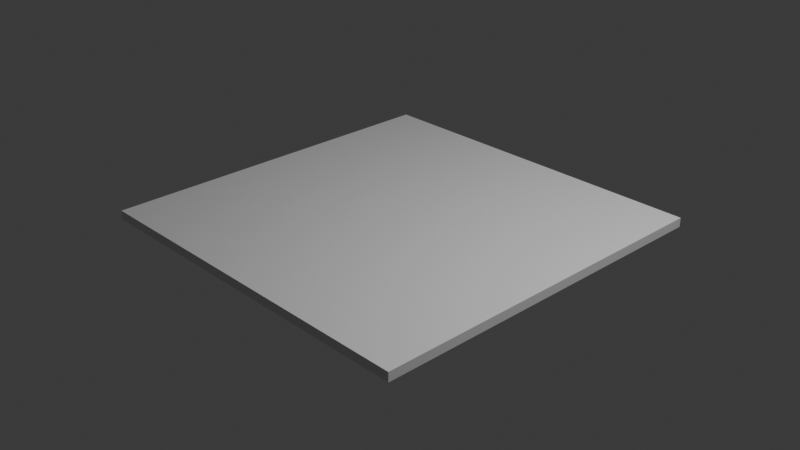 # Source: Floor4x4.blend  (saved by Blender 4.4.30; exported with 4.5.12 LTS)
import bpy
from mathutils import Matrix  # noqa: F401  (used for matrix-valued properties, if any)

bpy.ops.wm.read_factory_settings(use_empty=True)
scene = bpy.context.scene
scene.name = 'Scene'

# ---- collections
col_collection = bpy.data.collections.new('Collection'); scene.collection.children.link(col_collection)

# ---- world
world_world = bpy.data.worlds.new('World'); scene.world = world_world
world_world.use_nodes = True; world_world.node_tree.nodes.clear()
_N = world_world.node_tree.nodes; _L = world_world.node_tree.links
n0 = _N.new('ShaderNodeOutputWorld'); n0.name = 'World Output'; n0.location = (300, 300)
n1 = _N.new('ShaderNodeBackground'); n1.name = 'Background'; n1.location = (10, 300)
n1.inputs[0].default_value = (0.05088, 0.05088, 0.05088, 1.0)
_L.new(n1.outputs[0], n0.inputs[0])
n0.is_active_output = True
world_world.color = (0.05088, 0.05088, 0.05088)
world_world.sun_shadow_jitter_overblur = 0.0

# ---- cameras
cam_camera = bpy.data.cameras.new('Camera')
cam_camera.clip_end = 100.0
cam_camera.ortho_scale = 7.314

# ---- lights
light_light = bpy.data.lights.new('Light', 'POINT')
light_light.energy = 1000.0
light_light.shadow_soft_size = 0.1

# ---- meshes
me_cube = bpy.data.meshes.new('Cube')
me_cube.from_pydata([(-2.0, -2.0, -0.05), (-2.0, -2.0, 0.05), (-2.0, 2.0, -0.05), (-2.0, 2.0, 0.05), (2.0, -2.0, -0.05), (2.0, -2.0, 0.05), (2.0, 2.0, -0.05), (2.0, 2.0, 0.05)], [], [(0, 1, 3, 2), (2, 3, 7, 6), (6, 7, 5, 4), (4, 5, 1, 0), (2, 6, 4, 0), (7, 3, 1, 5)])
_uv = me_cube.uv_layers.new(name='UVMap')
_uv.uv.foreach_set('vector', [0.375, 0.0, 0.625, 0.0, 0.625, 0.25, 0.375, 0.25, 0.375, 0.25, 0.625, 0.25, 0.625, 0.5, 0.375, 0.5, 0.375, 0.5, 0.625, 0.5, 0.625, 0.75, 0.375, 0.75, 0.375, 0.75, 0.625, 0.75, 0.625, 1.0, 0.375, 1.0, 0.125, 0.5, 0.375, 0.5, 0.375, 0.75, 0.125, 0.75, 0.625, 0.5, 0.875, 0.5, 0.875, 0.75, 0.625, 0.75])
me_cube.materials.append(None)
me_cube.materials.append(None)
me_cube.update()

# ---- objects
ob_light = bpy.data.objects.new('Light', light_light)
ob_camera = bpy.data.objects.new('Camera', cam_camera)
ob_ground = bpy.data.objects.new('Ground', me_cube)

# ---- transforms, parenting, visibility, modifiers, constraints
ob_light.location = (4.076, 1.005, 5.904)
ob_light.rotation_euler = (0.6503, 0.05522, 1.866)
ob_light.lock_rotations_4d = False
ob_light.empty_display_type = 'ARROWS'
ob_light.color = (0.0, 0.0, 0.0, 0.0)
ob_light.lineart.crease_threshold = 0.0
ob_camera.location = (7.359, -6.926, 4.958)
ob_camera.rotation_euler = (1.109, 0.0, 0.8149)
ob_camera.lock_rotations_4d = False
ob_camera.empty_display_type = 'ARROWS'
ob_camera.color = (0.0, 0.0, 0.0, 0.0)
ob_camera.display_type = 'WIRE'
ob_camera.lineart.crease_threshold = 0.0
ob_ground.location = (0.0, 0.0, 0.0)

# ---- collection membership
col_collection.objects.link(ob_light)
col_collection.objects.link(ob_camera)
col_collection.objects.link(ob_ground)

# ---- scene / render settings (as saved in the file)
scene.camera = ob_camera
scene.frame_start = 1; scene.frame_end = 250; scene.frame_set(10)
scene.render.engine = 'BLENDER_EEVEE_NEXT'
bpy.context.view_layer.update()
